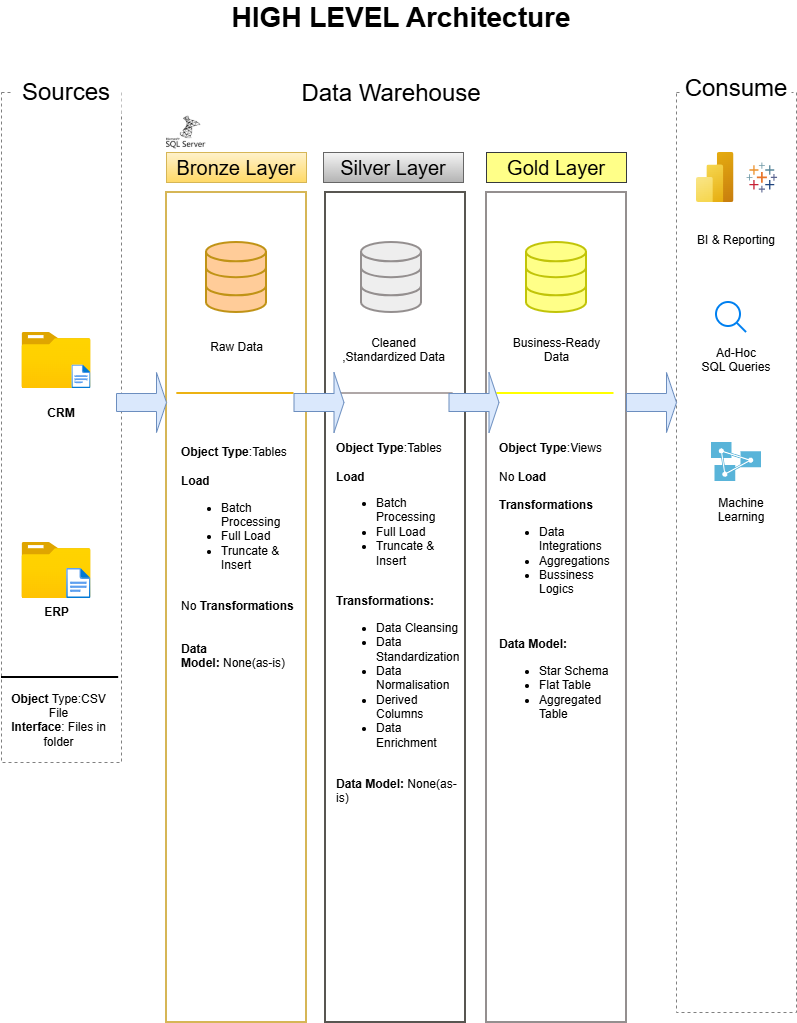

The diagram above was exported from draw.io. Its source (the exported page's mxGraphModel, read from the mxfile embedded in the PNG):
<mxGraphModel dx="1042" dy="626" grid="1" gridSize="10" guides="1" tooltips="1" connect="1" arrows="1" fold="1" page="1" pageScale="1" pageWidth="850" pageHeight="1100" background="#FFFFFF" math="0" shadow="0">
  <root>
    <mxCell id="0" />
    <mxCell id="1" parent="0" />
    <mxCell id="2v1xZTL6YCHmTCCuuQ7h-2" value="&#10;CRM&lt;div style=&quot;forced-color-adjust: none;&quot;&gt;&lt;br style=&quot;forced-color-adjust: none; color: rgb(0, 0, 0); font-family: Helvetica; font-size: 12px; font-style: normal; font-variant-ligatures: normal; font-variant-caps: normal; font-weight: 700; letter-spacing: normal; orphans: 2; text-align: center; text-indent: 0px; text-transform: none; widows: 2; word-spacing: 0px; -webkit-text-stroke-width: 0px; white-space: normal; background-color: rgb(236, 236, 236); text-decoration-thickness: initial; text-decoration-style: initial; text-decoration-color: initial;&quot;&gt;&#10;&#10;&lt;/div&gt;" style="rounded=0;whiteSpace=wrap;html=1;strokeColor=#808080;fillColor=none;dashed=1;align=center;fontStyle=1" parent="1" vertex="1">
      <mxGeometry x="25" y="100" width="120" height="670" as="geometry" />
    </mxCell>
    <mxCell id="2v1xZTL6YCHmTCCuuQ7h-3" value="Sources" style="rounded=0;whiteSpace=wrap;html=1;fillColor=default;fontSize=24;dashed=1;strokeColor=none;" parent="1" vertex="1">
      <mxGeometry x="35" y="80" width="110" height="40" as="geometry" />
    </mxCell>
    <mxCell id="2v1xZTL6YCHmTCCuuQ7h-5" value="Data Warehouse&lt;div&gt;&lt;br&gt;&lt;/div&gt;" style="rounded=0;whiteSpace=wrap;html=1;fillColor=default;fontSize=24;dashed=1;strokeColor=none;align=center;" parent="1" vertex="1">
      <mxGeometry x="320" y="100" width="190" height="30" as="geometry" />
    </mxCell>
    <mxCell id="2v1xZTL6YCHmTCCuuQ7h-7" value="" style="rounded=0;whiteSpace=wrap;html=1;strokeColor=#808080;fillColor=none;dashed=1;" parent="1" vertex="1">
      <mxGeometry x="700" y="100" width="120" height="920" as="geometry" />
    </mxCell>
    <mxCell id="2v1xZTL6YCHmTCCuuQ7h-8" value="Consume&lt;div&gt;&lt;br&gt;&lt;/div&gt;" style="rounded=0;whiteSpace=wrap;html=1;fillColor=default;fontSize=24;dashed=1;strokeColor=none;" parent="1" vertex="1">
      <mxGeometry x="705" y="90" width="110" height="40" as="geometry" />
    </mxCell>
    <mxCell id="2v1xZTL6YCHmTCCuuQ7h-9" value="Bronze Layer" style="rounded=0;whiteSpace=wrap;html=1;fillColor=#fff2cc;strokeColor=#d6b656;gradientColor=#ffd966;fontSize=20;" parent="1" vertex="1">
      <mxGeometry x="190" y="160" width="140" height="30" as="geometry" />
    </mxCell>
    <mxCell id="2v1xZTL6YCHmTCCuuQ7h-10" value="" style="rounded=0;whiteSpace=wrap;html=1;strokeColor=#d6b656;fillColor=none;gradientColor=#ffd966;strokeWidth=2;" parent="1" vertex="1">
      <mxGeometry x="190" y="200" width="140" height="830" as="geometry" />
    </mxCell>
    <mxCell id="2v1xZTL6YCHmTCCuuQ7h-14" value="Silver Layer" style="rounded=0;whiteSpace=wrap;html=1;fillColor=#f5f5f5;strokeColor=#666666;gradientColor=#b3b3b3;fontSize=20;" parent="1" vertex="1">
      <mxGeometry x="347" y="160" width="140" height="30" as="geometry" />
    </mxCell>
    <mxCell id="2v1xZTL6YCHmTCCuuQ7h-15" value="" style="rounded=0;whiteSpace=wrap;html=1;strokeColor=light-dark(#585651, #6d5100);fillColor=none;gradientColor=#ffd966;strokeWidth=2;" parent="1" vertex="1">
      <mxGeometry x="349" y="200" width="140" height="830" as="geometry" />
    </mxCell>
    <mxCell id="2v1xZTL6YCHmTCCuuQ7h-16" value="Gold Layer" style="rounded=0;whiteSpace=wrap;html=1;fillColor=#ffff88;strokeColor=#36393d;fontSize=20;" parent="1" vertex="1">
      <mxGeometry x="510" y="160" width="140" height="30" as="geometry" />
    </mxCell>
    <mxCell id="2v1xZTL6YCHmTCCuuQ7h-17" value="" style="rounded=0;whiteSpace=wrap;html=1;strokeColor=light-dark(#948f8f, #babdc0);fillColor=none;strokeWidth=2;" parent="1" vertex="1">
      <mxGeometry x="510" y="200" width="140" height="830" as="geometry" />
    </mxCell>
    <mxCell id="2v1xZTL6YCHmTCCuuQ7h-19" value="" style="image;aspect=fixed;html=1;points=[];align=center;fontSize=12;image=img/lib/azure2/general/Folder_Blank.svg;" parent="1" vertex="1">
      <mxGeometry x="45.5" y="340" width="69" height="56.00000000000001" as="geometry" />
    </mxCell>
    <mxCell id="2v1xZTL6YCHmTCCuuQ7h-22" value="&lt;b&gt;ERP&lt;/b&gt;&lt;div&gt;&lt;br&gt;&lt;/div&gt;" style="image;aspect=fixed;html=1;points=[];align=center;fontSize=12;image=img/lib/azure2/general/Folder_Blank.svg;" parent="1" vertex="1">
      <mxGeometry x="45.5" y="550" width="69" height="56.00000000000001" as="geometry" />
    </mxCell>
    <mxCell id="2v1xZTL6YCHmTCCuuQ7h-21" value="" style="image;aspect=fixed;html=1;points=[];align=center;fontSize=12;image=img/lib/azure2/general/File.svg;" parent="1" vertex="1">
      <mxGeometry x="90.15" y="576" width="24.35" height="30" as="geometry" />
    </mxCell>
    <mxCell id="2v1xZTL6YCHmTCCuuQ7h-23" value="" style="image;aspect=fixed;html=1;points=[];align=center;fontSize=12;image=img/lib/azure2/general/File.svg;" parent="1" vertex="1">
      <mxGeometry x="95.45" y="372.52" width="19.05" height="23.48" as="geometry" />
    </mxCell>
    <mxCell id="2v1xZTL6YCHmTCCuuQ7h-38" value="" style="line;strokeWidth=2;html=1;" parent="1" vertex="1">
      <mxGeometry x="25" y="680" width="117.17" height="10" as="geometry" />
    </mxCell>
    <mxCell id="2v1xZTL6YCHmTCCuuQ7h-40" value="&lt;b&gt;Object&lt;/b&gt; Type:CSV File&lt;div&gt;&lt;b&gt;Interface&lt;/b&gt;: Files in folder&lt;br&gt;&lt;div&gt;&lt;br&gt;&lt;/div&gt;&lt;/div&gt;" style="text;html=1;whiteSpace=wrap;strokeColor=none;fillColor=none;align=center;verticalAlign=middle;rounded=0;" parent="1" vertex="1">
      <mxGeometry x="25" y="720" width="115" height="30" as="geometry" />
    </mxCell>
    <mxCell id="2v1xZTL6YCHmTCCuuQ7h-43" value="" style="html=1;verticalLabelPosition=bottom;align=center;labelBackgroundColor=#ffffff;verticalAlign=top;strokeWidth=2;strokeColor=light-dark(#c09316, #babdc0);shadow=0;dashed=0;shape=mxgraph.ios7.icons.data;fillColor=#ffcc99;" parent="1" vertex="1">
      <mxGeometry x="230" y="250" width="60" height="70" as="geometry" />
    </mxCell>
    <mxCell id="2v1xZTL6YCHmTCCuuQ7h-44" value="HIGH LEVEL Architecture" style="text;html=1;whiteSpace=wrap;strokeColor=none;fillColor=none;align=center;verticalAlign=middle;rounded=0;fontStyle=1;fontSize=28;" parent="1" vertex="1">
      <mxGeometry x="65" y="10" width="720" height="30" as="geometry" />
    </mxCell>
    <mxCell id="2v1xZTL6YCHmTCCuuQ7h-46" value="&lt;span style=&quot;font-weight: normal;&quot;&gt;Raw Data&lt;/span&gt;" style="text;html=1;whiteSpace=wrap;strokeColor=none;fillColor=none;align=center;verticalAlign=middle;rounded=0;fontStyle=1" parent="1" vertex="1">
      <mxGeometry x="202.5" y="340" width="115" height="30" as="geometry" />
    </mxCell>
    <mxCell id="2v1xZTL6YCHmTCCuuQ7h-47" value="&lt;span style=&quot;font-weight: 400;&quot;&gt;Cleaned ,Standardized Data&lt;/span&gt;&lt;div&gt;&lt;span style=&quot;font-weight: 400;&quot;&gt;&lt;br&gt;&lt;/span&gt;&lt;/div&gt;" style="text;html=1;whiteSpace=wrap;strokeColor=none;fillColor=none;align=center;verticalAlign=middle;rounded=0;fontStyle=1" parent="1" vertex="1">
      <mxGeometry x="359.5" y="350" width="115" height="30" as="geometry" />
    </mxCell>
    <mxCell id="2v1xZTL6YCHmTCCuuQ7h-48" value="" style="html=1;verticalLabelPosition=bottom;align=center;labelBackgroundColor=#ffffff;verticalAlign=top;strokeWidth=2;strokeColor=light-dark(#948f8f, #babdc0);shadow=0;dashed=0;shape=mxgraph.ios7.icons.data;fillColor=#eeeeee;" parent="1" vertex="1">
      <mxGeometry x="385" y="250" width="60" height="70" as="geometry" />
    </mxCell>
    <mxCell id="2v1xZTL6YCHmTCCuuQ7h-49" value="&lt;span style=&quot;font-weight: 400;&quot;&gt;Business-Ready Data&lt;/span&gt;&lt;div&gt;&lt;span style=&quot;font-weight: 400;&quot;&gt;&lt;br&gt;&lt;/span&gt;&lt;/div&gt;" style="text;html=1;whiteSpace=wrap;strokeColor=none;fillColor=none;align=center;verticalAlign=middle;rounded=0;fontStyle=1" parent="1" vertex="1">
      <mxGeometry x="522.5" y="350" width="115" height="30" as="geometry" />
    </mxCell>
    <mxCell id="2v1xZTL6YCHmTCCuuQ7h-50" value="" style="html=1;verticalLabelPosition=bottom;align=center;labelBackgroundColor=#ffffff;verticalAlign=top;strokeWidth=2;strokeColor=light-dark(#c1c408, #babdc0);shadow=0;dashed=0;shape=mxgraph.ios7.icons.data;fillColor=#ffff88;" parent="1" vertex="1">
      <mxGeometry x="550" y="250" width="60" height="70" as="geometry" />
    </mxCell>
    <mxCell id="2v1xZTL6YCHmTCCuuQ7h-51" value="" style="line;strokeWidth=2;html=1;strokeColor=light-dark(#ecb213, #ededed);" parent="1" vertex="1">
      <mxGeometry x="200.32999999999998" y="396" width="117.17" height="10" as="geometry" />
    </mxCell>
    <mxCell id="2v1xZTL6YCHmTCCuuQ7h-52" value="" style="line;strokeWidth=2;html=1;strokeColor=light-dark(#afa7a7, #ededed);" parent="1" vertex="1">
      <mxGeometry x="359.5" y="396" width="117.17" height="10" as="geometry" />
    </mxCell>
    <mxCell id="2v1xZTL6YCHmTCCuuQ7h-54" value="" style="line;strokeWidth=2;html=1;strokeColor=#FFFF00;" parent="1" vertex="1">
      <mxGeometry x="520.33" y="396" width="117.17" height="10" as="geometry" />
    </mxCell>
    <mxCell id="2v1xZTL6YCHmTCCuuQ7h-60" value="&lt;b&gt;Object Type&lt;/b&gt;:Tables&lt;div&gt;&lt;br&gt;&lt;/div&gt;&lt;div&gt;&lt;b&gt;Load&lt;/b&gt;&amp;nbsp;&lt;/div&gt;&lt;div&gt;&lt;ul&gt;&lt;li&gt;Batch Processing&lt;/li&gt;&lt;li&gt;Full Load&lt;/li&gt;&lt;li&gt;Truncate &amp;amp; Insert&lt;/li&gt;&lt;/ul&gt;&lt;br&gt;&lt;/div&gt;&lt;div&gt;No &lt;b&gt;Transformations&lt;/b&gt;&lt;/div&gt;&lt;div&gt;&lt;div&gt;&lt;br&gt;&lt;/div&gt;&lt;div&gt;&lt;br&gt;&lt;/div&gt;&lt;div&gt;&lt;b&gt;Data Model:&lt;/b&gt;&amp;nbsp;None(as-is)&lt;/div&gt;&lt;div&gt;&lt;br&gt;&lt;div&gt;&lt;br&gt;&lt;/div&gt;&lt;/div&gt;&lt;/div&gt;" style="text;html=1;whiteSpace=wrap;strokeColor=none;fillColor=none;align=left;verticalAlign=middle;rounded=0;" parent="1" vertex="1">
      <mxGeometry x="202.5" y="440" width="115" height="280" as="geometry" />
    </mxCell>
    <mxCell id="2v1xZTL6YCHmTCCuuQ7h-61" value="&lt;b&gt;Object Type&lt;/b&gt;:Tables&lt;div&gt;&lt;br&gt;&lt;/div&gt;&lt;div&gt;&lt;b&gt;Load&lt;/b&gt;&amp;nbsp;&lt;/div&gt;&lt;div&gt;&lt;ul&gt;&lt;li&gt;Batch Processing&lt;/li&gt;&lt;li&gt;Full Load&lt;/li&gt;&lt;li&gt;Truncate &amp;amp; Insert&lt;/li&gt;&lt;/ul&gt;&lt;br&gt;&lt;/div&gt;&lt;div&gt;&lt;b&gt;Transformations:&lt;/b&gt;&lt;/div&gt;&lt;div&gt;&lt;ul&gt;&lt;li&gt;Data Cleansing&lt;/li&gt;&lt;li&gt;Data Standardization&lt;/li&gt;&lt;li&gt;Data Normalisation&lt;/li&gt;&lt;li&gt;Derived Columns&lt;/li&gt;&lt;li&gt;Data Enrichment&lt;/li&gt;&lt;/ul&gt;&lt;/div&gt;&lt;div&gt;&lt;div&gt;&lt;br&gt;&lt;/div&gt;&lt;div&gt;&lt;b&gt;Data Model:&lt;/b&gt;&amp;nbsp;None(as-is)&lt;/div&gt;&lt;div&gt;&lt;br&gt;&lt;div&gt;&lt;br&gt;&lt;/div&gt;&lt;/div&gt;&lt;/div&gt;" style="text;html=1;whiteSpace=wrap;strokeColor=none;fillColor=none;align=left;verticalAlign=middle;rounded=0;" parent="1" vertex="1">
      <mxGeometry x="357.75" y="260" width="122.5" height="770" as="geometry" />
    </mxCell>
    <mxCell id="2v1xZTL6YCHmTCCuuQ7h-62" value="&lt;b&gt;Object Type&lt;/b&gt;:Views&lt;div&gt;&lt;div&gt;&lt;br&gt;&lt;/div&gt;&lt;div&gt;No&lt;b&gt; Load&lt;/b&gt;&lt;/div&gt;&lt;div&gt;&lt;br&gt;&lt;/div&gt;&lt;div&gt;&lt;b&gt;Transformations&lt;/b&gt;&lt;/div&gt;&lt;div&gt;&lt;ul&gt;&lt;li&gt;Data Integrations&lt;/li&gt;&lt;li&gt;Aggregations&amp;nbsp;&lt;/li&gt;&lt;li&gt;Bussiness Logics&lt;/li&gt;&lt;/ul&gt;&lt;/div&gt;&lt;div&gt;&lt;div&gt;&lt;br&gt;&lt;/div&gt;&lt;div&gt;&lt;br&gt;&lt;/div&gt;&lt;div&gt;&lt;b&gt;Data Model:&lt;/b&gt;&lt;/div&gt;&lt;div&gt;&lt;ul&gt;&lt;li&gt;Star Schema&lt;/li&gt;&lt;li&gt;Flat Table&lt;/li&gt;&lt;li&gt;Aggregated Table&lt;/li&gt;&lt;/ul&gt;&lt;/div&gt;&lt;div&gt;&lt;br&gt;&lt;div&gt;&lt;br&gt;&lt;/div&gt;&lt;/div&gt;&lt;/div&gt;&lt;/div&gt;" style="text;html=1;whiteSpace=wrap;strokeColor=none;fillColor=none;align=left;verticalAlign=middle;rounded=0;" parent="1" vertex="1">
      <mxGeometry x="521.42" y="438" width="115" height="342" as="geometry" />
    </mxCell>
    <mxCell id="2v1xZTL6YCHmTCCuuQ7h-64" value="" style="image;aspect=fixed;html=1;points=[];align=center;fontSize=12;image=img/lib/azure2/analytics/Power_BI_Embedded.svg;" parent="1" vertex="1">
      <mxGeometry x="720" y="160" width="37.5" height="50" as="geometry" />
    </mxCell>
    <mxCell id="2v1xZTL6YCHmTCCuuQ7h-65" value="" style="verticalLabelPosition=bottom;aspect=fixed;html=1;shape=mxgraph.salesforce.analytics;fillColorStyles=fillColor2,fillColor3,fillColor4,fillColor5,fillColor6,fillColor7,fillColor8;fillColor2=#7099a6;fillColor3=#eb912c;fillColor4=#c72035;fillColor5=#1f447e;fillColor6=#59879b;fillColor7=#e8762c;fillColor8=#5b6591;fillColor=none;strokeColor=none;" parent="1" vertex="1">
      <mxGeometry x="770" y="170" width="30.61" height="30" as="geometry" />
    </mxCell>
    <mxCell id="2v1xZTL6YCHmTCCuuQ7h-68" value="BI &amp;amp; Reporting&lt;div&gt;&lt;br&gt;&lt;/div&gt;" style="text;html=1;whiteSpace=wrap;strokeColor=none;fillColor=none;align=center;verticalAlign=middle;rounded=0;" parent="1" vertex="1">
      <mxGeometry x="710" y="240" width="100" height="30" as="geometry" />
    </mxCell>
    <mxCell id="2v1xZTL6YCHmTCCuuQ7h-73" value="" style="html=1;verticalLabelPosition=bottom;align=center;labelBackgroundColor=#ffffff;verticalAlign=top;strokeWidth=2;strokeColor=#0080F0;shadow=0;dashed=0;shape=mxgraph.ios7.icons.looking_glass;" parent="1" vertex="1">
      <mxGeometry x="740" y="310" width="30" height="30" as="geometry" />
    </mxCell>
    <mxCell id="2v1xZTL6YCHmTCCuuQ7h-74" value="&lt;div&gt;Ad-Hoc&lt;/div&gt;&lt;div&gt;SQL Queries&lt;/div&gt;&lt;div&gt;&lt;br&gt;&lt;/div&gt;" style="text;html=1;whiteSpace=wrap;strokeColor=none;fillColor=none;align=center;verticalAlign=middle;rounded=0;" parent="1" vertex="1">
      <mxGeometry x="710" y="360" width="100" height="30" as="geometry" />
    </mxCell>
    <mxCell id="2v1xZTL6YCHmTCCuuQ7h-76" value="" style="image;sketch=0;aspect=fixed;html=1;points=[];align=center;fontSize=12;image=img/lib/mscae/Analysis_Services.svg;" parent="1" vertex="1">
      <mxGeometry x="735" y="450" width="50" height="39" as="geometry" />
    </mxCell>
    <mxCell id="2v1xZTL6YCHmTCCuuQ7h-77" value="&lt;div&gt;Machine&lt;/div&gt;&lt;div&gt;Learning&lt;/div&gt;&lt;div&gt;&lt;br&gt;&lt;/div&gt;" style="text;html=1;whiteSpace=wrap;strokeColor=none;fillColor=none;align=center;verticalAlign=middle;rounded=0;" parent="1" vertex="1">
      <mxGeometry x="715" y="510" width="100" height="30" as="geometry" />
    </mxCell>
    <mxCell id="2v1xZTL6YCHmTCCuuQ7h-78" value="" style="shape=image;verticalLabelPosition=bottom;labelBackgroundColor=default;verticalAlign=top;aspect=fixed;imageAspect=0;image=data:image/png,(base64 omitted: 38524 chars);" parent="1" vertex="1">
      <mxGeometry x="190" y="120" width="40" height="40" as="geometry" />
    </mxCell>
    <mxCell id="xiumxI1yqGaMamyu5CZD-2" value="" style="shape=singleArrow;whiteSpace=wrap;html=1;fillColor=#dae8fc;strokeColor=#6c8ebf;" vertex="1" parent="1">
      <mxGeometry x="140" y="380" width="50" height="60" as="geometry" />
    </mxCell>
    <mxCell id="xiumxI1yqGaMamyu5CZD-3" value="" style="shape=singleArrow;whiteSpace=wrap;html=1;fillColor=#dae8fc;strokeColor=#6c8ebf;" vertex="1" parent="1">
      <mxGeometry x="650" y="380" width="50" height="60" as="geometry" />
    </mxCell>
    <mxCell id="xiumxI1yqGaMamyu5CZD-4" value="" style="shape=singleArrow;whiteSpace=wrap;html=1;fillColor=#dae8fc;strokeColor=#6c8ebf;" vertex="1" parent="1">
      <mxGeometry x="472.5" y="380" width="50" height="60" as="geometry" />
    </mxCell>
    <mxCell id="xiumxI1yqGaMamyu5CZD-5" value="" style="shape=singleArrow;whiteSpace=wrap;html=1;fillColor=#dae8fc;strokeColor=#6c8ebf;" vertex="1" parent="1">
      <mxGeometry x="317.5" y="380" width="50" height="60" as="geometry" />
    </mxCell>
  </root>
</mxGraphModel>